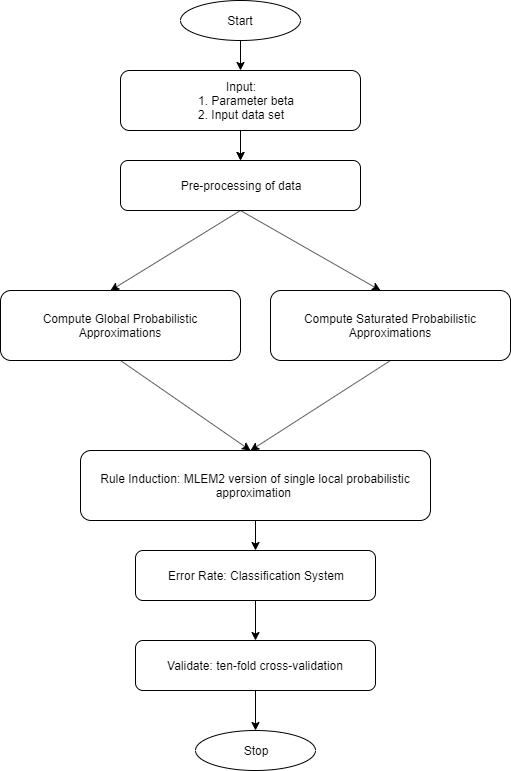

The diagram above was exported from draw.io. Its source (the exported page's mxGraphModel, read from the mxfile embedded in the PNG):
<mxGraphModel dx="782" dy="706" grid="1" gridSize="10" guides="1" tooltips="1" connect="1" arrows="1" fold="1" page="1" pageScale="1" pageWidth="1100" pageHeight="850" background="#ffffff" math="0" shadow="0">
  <root>
    <mxCell id="0" />
    <mxCell id="1" parent="0" />
    <mxCell id="Z1ZBINio0Cbp3x_QFJDp-12" value="" style="endArrow=classic;html=1;" edge="1" parent="1">
      <mxGeometry width="50" height="50" relative="1" as="geometry">
        <mxPoint x="260" y="510" as="sourcePoint" />
        <mxPoint x="390" y="600" as="targetPoint" />
      </mxGeometry>
    </mxCell>
    <mxCell id="Z1ZBINio0Cbp3x_QFJDp-1" value="Start" style="ellipse;whiteSpace=wrap;html=1;" vertex="1" parent="1">
      <mxGeometry x="320" y="150" width="120" height="40" as="geometry" />
    </mxCell>
    <mxCell id="Z1ZBINio0Cbp3x_QFJDp-2" value="" style="endArrow=classic;html=1;exitX=0.5;exitY=1;exitDx=0;exitDy=0;entryX=0.5;entryY=0;entryDx=0;entryDy=0;" edge="1" parent="1" source="Z1ZBINio0Cbp3x_QFJDp-1" target="Z1ZBINio0Cbp3x_QFJDp-3">
      <mxGeometry width="50" height="50" relative="1" as="geometry">
        <mxPoint x="360" y="190" as="sourcePoint" />
        <mxPoint x="380" y="180" as="targetPoint" />
      </mxGeometry>
    </mxCell>
    <mxCell id="Z1ZBINio0Cbp3x_QFJDp-29" value="" style="edgeStyle=orthogonalEdgeStyle;rounded=0;orthogonalLoop=1;jettySize=auto;html=1;" edge="1" parent="1" target="Z1ZBINio0Cbp3x_QFJDp-7">
      <mxGeometry relative="1" as="geometry">
        <mxPoint x="380" y="280" as="sourcePoint" />
      </mxGeometry>
    </mxCell>
    <mxCell id="Z1ZBINio0Cbp3x_QFJDp-3" value="Input:&lt;br&gt;&amp;nbsp; &amp;nbsp;1. Parameter beta&lt;br&gt;2. Input data set" style="rounded=1;whiteSpace=wrap;html=1;" vertex="1" parent="1">
      <mxGeometry x="260" y="220" width="240" height="60" as="geometry" />
    </mxCell>
    <mxCell id="Z1ZBINio0Cbp3x_QFJDp-6" value="" style="endArrow=classic;html=1;" edge="1" parent="1">
      <mxGeometry width="50" height="50" relative="1" as="geometry">
        <mxPoint x="380" y="280" as="sourcePoint" />
        <mxPoint x="380" y="310" as="targetPoint" />
      </mxGeometry>
    </mxCell>
    <mxCell id="Z1ZBINio0Cbp3x_QFJDp-7" value="Pre-processing of data" style="rounded=1;whiteSpace=wrap;html=1;" vertex="1" parent="1">
      <mxGeometry x="260" y="310" width="240" height="50" as="geometry" />
    </mxCell>
    <mxCell id="Z1ZBINio0Cbp3x_QFJDp-8" value="" style="endArrow=classic;html=1;exitX=0.5;exitY=1;exitDx=0;exitDy=0;" edge="1" parent="1" source="Z1ZBINio0Cbp3x_QFJDp-7">
      <mxGeometry width="50" height="50" relative="1" as="geometry">
        <mxPoint x="260" y="450" as="sourcePoint" />
        <mxPoint x="250" y="440" as="targetPoint" />
      </mxGeometry>
    </mxCell>
    <mxCell id="Z1ZBINio0Cbp3x_QFJDp-9" value="" style="endArrow=classic;html=1;exitX=0.5;exitY=1;exitDx=0;exitDy=0;" edge="1" parent="1" source="Z1ZBINio0Cbp3x_QFJDp-7">
      <mxGeometry width="50" height="50" relative="1" as="geometry">
        <mxPoint x="420" y="380" as="sourcePoint" />
        <mxPoint x="520" y="440" as="targetPoint" />
      </mxGeometry>
    </mxCell>
    <mxCell id="Z1ZBINio0Cbp3x_QFJDp-10" value="Compute Saturated Probabilistic Approximations" style="rounded=1;whiteSpace=wrap;html=1;" vertex="1" parent="1">
      <mxGeometry x="410" y="440" width="240" height="70" as="geometry" />
    </mxCell>
    <mxCell id="Z1ZBINio0Cbp3x_QFJDp-11" value="Compute Global Probabilistic Approximations" style="rounded=1;whiteSpace=wrap;html=1;" vertex="1" parent="1">
      <mxGeometry x="140" y="440" width="240" height="70" as="geometry" />
    </mxCell>
    <mxCell id="Z1ZBINio0Cbp3x_QFJDp-13" value="" style="endArrow=classic;html=1;entryX=0.5;entryY=1;entryDx=0;entryDy=0;exitX=0.5;exitY=1;exitDx=0;exitDy=0;" edge="1" parent="1" source="Z1ZBINio0Cbp3x_QFJDp-10">
      <mxGeometry width="50" height="50" relative="1" as="geometry">
        <mxPoint x="520" y="520" as="sourcePoint" />
        <mxPoint x="390" y="600" as="targetPoint" />
      </mxGeometry>
    </mxCell>
    <mxCell id="Z1ZBINio0Cbp3x_QFJDp-14" value="Rule Induction: MLEM2 version of single local probabilistic approximation&amp;nbsp;" style="rounded=1;whiteSpace=wrap;html=1;" vertex="1" parent="1">
      <mxGeometry x="220" y="600" width="350" height="70" as="geometry" />
    </mxCell>
    <mxCell id="Z1ZBINio0Cbp3x_QFJDp-18" value="" style="endArrow=classic;html=1;exitX=0.5;exitY=1;exitDx=0;exitDy=0;" edge="1" parent="1">
      <mxGeometry width="50" height="50" relative="1" as="geometry">
        <mxPoint x="395" y="670" as="sourcePoint" />
        <mxPoint x="395" y="700" as="targetPoint" />
      </mxGeometry>
    </mxCell>
    <mxCell id="Z1ZBINio0Cbp3x_QFJDp-19" value="Error Rate: Classification System" style="rounded=1;whiteSpace=wrap;html=1;" vertex="1" parent="1">
      <mxGeometry x="275" y="700" width="240" height="50" as="geometry" />
    </mxCell>
    <mxCell id="Z1ZBINio0Cbp3x_QFJDp-21" value="" style="endArrow=classic;html=1;exitX=0.5;exitY=1;exitDx=0;exitDy=0;" edge="1" parent="1">
      <mxGeometry width="50" height="50" relative="1" as="geometry">
        <mxPoint x="395" y="750" as="sourcePoint" />
        <mxPoint x="395" y="790" as="targetPoint" />
      </mxGeometry>
    </mxCell>
    <mxCell id="Z1ZBINio0Cbp3x_QFJDp-22" value="Validate: ten-fold cross-validation" style="rounded=1;whiteSpace=wrap;html=1;" vertex="1" parent="1">
      <mxGeometry x="275" y="790" width="240" height="50" as="geometry" />
    </mxCell>
    <mxCell id="Z1ZBINio0Cbp3x_QFJDp-26" value="Stop" style="ellipse;whiteSpace=wrap;html=1;" vertex="1" parent="1">
      <mxGeometry x="335" y="880" width="120" height="40" as="geometry" />
    </mxCell>
    <mxCell id="Z1ZBINio0Cbp3x_QFJDp-28" value="" style="endArrow=classic;html=1;exitX=0.5;exitY=1;exitDx=0;exitDy=0;" edge="1" parent="1">
      <mxGeometry width="50" height="50" relative="1" as="geometry">
        <mxPoint x="395" y="840" as="sourcePoint" />
        <mxPoint x="395" y="880" as="targetPoint" />
      </mxGeometry>
    </mxCell>
  </root>
</mxGraphModel>